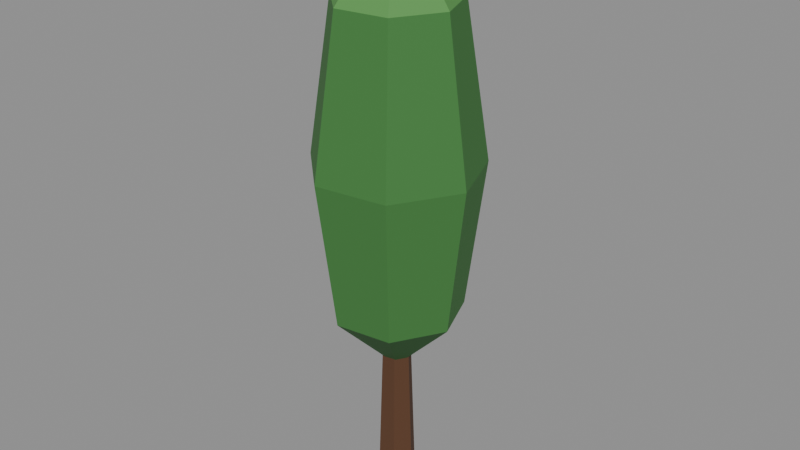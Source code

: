 # Source: tree_tall_dark.blend  (saved by Blender 5.2.45; exported with 4.5.12 LTS)
import bpy
from mathutils import Matrix  # noqa: F401  (used for matrix-valued properties, if any)

bpy.ops.wm.read_factory_settings(use_empty=True)
scene = bpy.context.scene
scene.name = 'Scene'

# ---- collections
col_col_lowpoly = bpy.data.collections.new('COL_LowPoly'); scene.collection.children.link(col_col_lowpoly)

# ---- images (referenced by path relative to the original .blend; pixels are not part of the script)
import os
ASSET_DIR = os.environ.get("B2B_ASSET_DIR", "")  # directory of the original .blend (textures are referenced by path, not embedded)
HERE = os.path.dirname(os.path.abspath(__file__))  # packed textures are extracted next to this script under _unpacked/

def load_image(name, relpath, width, height, colorspace="sRGB"):
    """Load a texture the original file referenced (path relative to the .blend, or extracted next to this script)."""
    p = next((c for c in (os.path.join(HERE, relpath), os.path.join(ASSET_DIR, relpath)) if relpath and os.path.exists(c)), "")
    if p:
        img = bpy.data.images.load(p, check_existing=True)
        img.name = name
    else:  # same state as the original file: an image datablock whose file is absent (Cycles renders it pink)
        img = bpy.data.images.new(name, width, height)
        img.source = "FILE"
        img.filepath = "//" + (relpath or name)
    img.colorspace_settings.name = colorspace
    return img
img_tree_tall_dark_basecolor = load_image('tree_tall_dark_BaseColor', '_unpacked/tree_tall_dark_BaseColor.60b9ffa3.png', 128, 32, 'sRGB')
img_tree_tall_dark_maskmap = load_image('tree_tall_dark_MaskMap', '_unpacked/tree_tall_dark_MaskMap.428802ce.png', 128, 32, 'Non-Color')

# ---- materials (node trees are filled in below, after node groups)
mat_m_tree_tall_dark = bpy.data.materials.new('M_tree_tall_dark')

# ---- material node trees
mat_m_tree_tall_dark.use_nodes = True; mat_m_tree_tall_dark.node_tree.nodes.clear()
_N = mat_m_tree_tall_dark.node_tree.nodes; _L = mat_m_tree_tall_dark.node_tree.links
n0 = _N.new('ShaderNodeBsdfPrincipled'); n0.name = 'Principled BSDF'; n0.location = (-200, 100)
n0.inputs[10].default_value = 0.005
n1 = _N.new('ShaderNodeOutputMaterial'); n1.name = 'Material Output'; n1.location = (200, 100)
n2 = _N.new('ShaderNodeTexImage'); n2.name = 'Image Texture'; n2.location = (0, 0)
n2.image = img_tree_tall_dark_basecolor
n2.interpolation = 'Closest'
n3 = _N.new('ShaderNodeTexImage'); n3.name = 'Image Texture.001'; n3.location = (0, 0)
n3.image = img_tree_tall_dark_maskmap
n3.interpolation = 'Closest'
n4 = _N.new('ShaderNodeSeparateColor'); n4.name = 'Separate Color'; n4.location = (0, 0)
n5 = _N.new('ShaderNodeMath'); n5.name = 'Math'; n5.location = (0, 0)
n5.operation = 'SUBTRACT'
n5.inputs[0].default_value = 1.0
_L.new(n0.outputs[0], n1.inputs[0])
_L.new(n2.outputs[0], n0.inputs[0])
_L.new(n3.outputs[0], n4.inputs[0])
_L.new(n4.outputs[0], n0.inputs[1])
_L.new(n3.outputs[1], n5.inputs[1])
_L.new(n5.outputs[0], n0.inputs[2])
n1.is_active_output = True

# ---- meshes
me_tree_tall_dark = bpy.data.meshes.new('tree_tall_dark')
me_tree_tall_dark.from_pydata([(0.04352, 0.0, 0.0), (0.01852, 0.0433, 0.0), (-0.03148, 0.0433, 0.0), (-0.05648, 6.123e-18, 0.0), (-0.03148, -0.0433, 0.0), (0.01852, -0.0433, 0.0), (0.02852, 0.0, 0.45), (0.01102, 0.03031, 0.45), (-0.02398, 0.03031, 0.45), (-0.04148, 4.286e-18, 0.45), (-0.02398, -0.03031, 0.45), (0.01102, -0.03031, 0.45), (-0.006478, 0.0, 0.3492), (0.1567, -0.01396, 0.5172), (0.1062, 0.1189, 0.5172), (-0.02918, 0.1622, 0.5172), (-0.1475, 0.08339, 0.5172), (-0.1596, -0.05823, 0.5172), (-0.0564, -0.156, 0.5172), (0.08436, -0.1363, 0.5172), (0.2028, -0.0179, 0.8868), (0.138, 0.1524, 0.8868), (-0.03559, 0.208, 0.8868), (-0.1872, 0.1069, 0.8868), (-0.2028, -0.07466, 0.8868), (-0.07049, -0.2, 0.8868), (0.11, -0.1747, 0.8868), (0.1442, -0.01289, 1.27), (0.09753, 0.1097, 1.27), (-0.02744, 0.1497, 1.27), (-0.1366, 0.07697, 1.27), (-0.1478, -0.05375, 1.27), (-0.05256, -0.144, 1.27), (0.07738, -0.1258, 1.27), (-0.006478, 0.0, 1.471)], [], [(0, 1, 7, 6), (1, 2, 8, 7), (2, 3, 9, 8), (3, 4, 10, 9), (4, 5, 11, 10), (5, 0, 6, 11), (5, 4, 3, 2, 1, 0), (6, 7, 8, 9, 10, 11), (12, 14, 13), (12, 15, 14), (12, 16, 15), (12, 17, 16), (12, 18, 17), (12, 19, 18), (12, 13, 19), (13, 14, 21, 20), (14, 15, 22, 21), (15, 16, 23, 22), (16, 17, 24, 23), (17, 18, 25, 24), (18, 19, 26, 25), (19, 13, 20, 26), (20, 21, 28, 27), (21, 22, 29, 28), (22, 23, 30, 29), (23, 24, 31, 30), (24, 25, 32, 31), (25, 26, 33, 32), (26, 20, 27, 33), (27, 28, 34), (28, 29, 34), (29, 30, 34), (30, 31, 34), (31, 32, 34), (32, 33, 34), (33, 27, 34)])
_uv = me_tree_tall_dark.uv_layers.new(name='UVMap')
_uv.uv.foreach_set('vector', [0.3125, 0.75, 0.3125, 0.75, 0.3125, 0.75, 0.3125, 0.75, 0.4375, 0.75, 0.4375, 0.75, 0.4375, 0.75, 0.4375, 0.75, 0.3125, 0.75, 0.3125, 0.75, 0.3125, 0.75, 0.3125, 0.75, 0.3125, 0.75, 0.3125, 0.75, 0.3125, 0.75, 0.3125, 0.75, 0.3125, 0.75, 0.3125, 0.75, 0.3125, 0.75, 0.3125, 0.75, 0.3125, 0.75, 0.3125, 0.75, 0.3125, 0.75, 0.3125, 0.75, 0.3125, 0.75, 0.3125, 0.75, 0.3125, 0.75, 0.3125, 0.75, 0.3125, 0.75, 0.3125, 0.75, 0.3125, 0.75, 0.3125, 0.75, 0.3125, 0.75, 0.3125, 0.75, 0.3125, 0.75, 0.3125, 0.75, 0.3125, 0.25, 0.3125, 0.25, 0.3125, 0.25, 0.3125, 0.25, 0.3125, 0.25, 0.3125, 0.25, 0.3125, 0.25, 0.3125, 0.25, 0.3125, 0.25, 0.3125, 0.25, 0.3125, 0.25, 0.3125, 0.25, 0.3125, 0.25, 0.3125, 0.25, 0.3125, 0.25, 0.3125, 0.25, 0.3125, 0.25, 0.3125, 0.25, 0.3125, 0.25, 0.3125, 0.25, 0.3125, 0.25, 0.1875, 0.25, 0.1875, 0.25, 0.1875, 0.25, 0.1875, 0.25, 0.1875, 0.25, 0.1875, 0.25, 0.1875, 0.25, 0.1875, 0.25, 0.1875, 0.25, 0.1875, 0.25, 0.1875, 0.25, 0.1875, 0.25, 0.1875, 0.25, 0.1875, 0.25, 0.1875, 0.25, 0.1875, 0.25, 0.1875, 0.25, 0.1875, 0.25, 0.1875, 0.25, 0.1875, 0.25, 0.1875, 0.25, 0.1875, 0.25, 0.1875, 0.25, 0.1875, 0.25, 0.1875, 0.25, 0.1875, 0.25, 0.1875, 0.25, 0.1875, 0.25, 0.1875, 0.25, 0.1875, 0.25, 0.1875, 0.25, 0.1875, 0.25, 0.1875, 0.25, 0.1875, 0.25, 0.1875, 0.25, 0.1875, 0.25, 0.1875, 0.25, 0.1875, 0.25, 0.1875, 0.25, 0.1875, 0.25, 0.1875, 0.25, 0.1875, 0.25, 0.1875, 0.25, 0.1875, 0.25, 0.1875, 0.25, 0.1875, 0.25, 0.1875, 0.25, 0.1875, 0.25, 0.1875, 0.25, 0.1875, 0.25, 0.1875, 0.25, 0.1875, 0.25, 0.1875, 0.25, 0.1875, 0.25, 0.1875, 0.25, 0.1875, 0.25, 0.4375, 0.25, 0.4375, 0.25, 0.4375, 0.25, 0.4375, 0.25, 0.4375, 0.25, 0.4375, 0.25, 0.4375, 0.25, 0.4375, 0.25, 0.4375, 0.25, 0.4375, 0.25, 0.4375, 0.25, 0.4375, 0.25, 0.4375, 0.25, 0.4375, 0.25, 0.4375, 0.25, 0.4375, 0.25, 0.4375, 0.25, 0.4375, 0.25, 0.4375, 0.25, 0.4375, 0.25, 0.4375, 0.25])
me_tree_tall_dark.materials.append(mat_m_tree_tall_dark)
me_tree_tall_dark.update()

# ---- objects
ob_tree_tall_dark = bpy.data.objects.new('tree_tall_dark', me_tree_tall_dark)

# ---- transforms, parenting, visibility, modifiers, constraints
ob_tree_tall_dark.location = (0.0, 0.0, 0.0)

# ---- collection membership
col_col_lowpoly.objects.link(ob_tree_tall_dark)

# ---- scene / render settings (as saved in the file)
scene.frame_start = 1; scene.frame_end = 250; scene.frame_set(1)
scene.render.engine = 'BLENDER_EEVEE_NEXT'
scene.render.bake_bias = 0.0
scene.render.bake_samples = 0
scene.render.compositor_device = 'GPU'
scene.eevee.use_volume_custom_range = False
scene.eevee.fast_gi_thickness_near = 0.1
scene.eevee.fast_gi_thickness_far = 0.0
scene.eevee.ray_tracing_options.screen_trace_thickness = 0.1
bpy.context.view_layer.update()

# ---- added for rendering (the .blend has no active camera and no usable light): camera, sun + grey world if the file has none
cam_auto = bpy.data.cameras.new('AutoCamera')
cam_auto.lens = 50.0
cam_auto.sensor_width = 36.0
cam_auto.clip_end = 1000.0
ob_auto_camera = bpy.data.objects.new('AutoCamera', cam_auto)
scene.collection.objects.link(ob_auto_camera)
ob_auto_camera.location = (1.46175, -1.75011, 1.90512)
ob_auto_camera.rotation_euler = (1.09748, -7.21219e-08, 0.694738)
scene.camera = ob_auto_camera
light_auto_sun = bpy.data.lights.new('AutoSun', 'SUN')
light_auto_sun.energy = 3.0
light_auto_sun.angle = 0.0523599
ob_auto_sun = bpy.data.objects.new('AutoSun', light_auto_sun)
scene.collection.objects.link(ob_auto_sun)
ob_auto_sun.rotation_euler = (0.872665, 0.174533, 0.523599)
if scene.world is None:
    world_auto = bpy.data.worlds.new('AutoWorld')
    world_auto.color = (0.3, 0.3, 0.3)
    scene.world = world_auto
bpy.context.view_layer.update()
